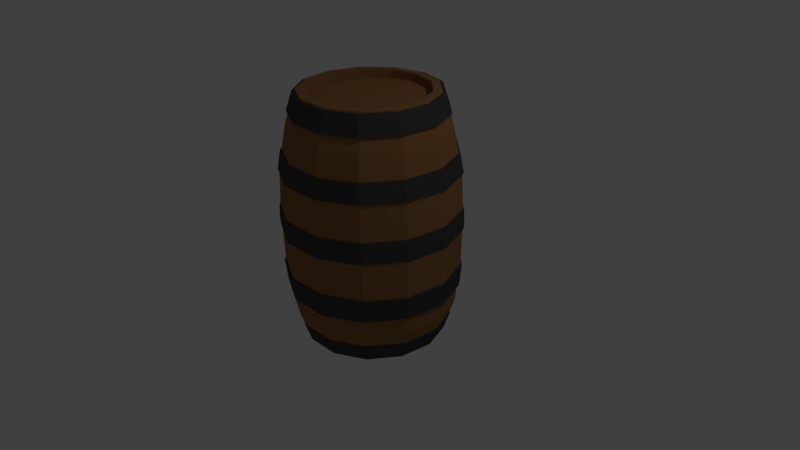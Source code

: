 # Source: barrel.blend  (saved by Blender 2.75.0; exported with 4.5.12 LTS)
import bpy
from mathutils import Matrix  # noqa: F401  (used for matrix-valued properties, if any)

bpy.ops.wm.read_factory_settings(use_empty=True)
scene = bpy.context.scene
scene.name = 'Scene'

# ---- collections
col_collection_1 = bpy.data.collections.new('Collection 1'); scene.collection.children.link(col_collection_1)

# ---- materials (node trees are filled in below, after node groups)
mat_barrel_wood = bpy.data.materials.new('barrel_wood')
mat_barrel_wood.alpha_threshold = 0.0
mat_barrel_wood.use_transparent_shadow = False
mat_barrel_wood.diffuse_color = (0.3185, 0.1585, 0.05777, 1.0)
mat_barrel_wood.roughness = 0.5
mat_barrel_black = bpy.data.materials.new('barrel_black')
mat_barrel_black.alpha_threshold = 0.0
mat_barrel_black.use_transparent_shadow = False
mat_barrel_black.diffuse_color = (0.06372, 0.06372, 0.06372, 1.0)
mat_barrel_black.roughness = 0.5

# ---- material node trees

# ---- world
world_world = bpy.data.worlds.new('World'); scene.world = world_world
world_world.color = (0.05088, 0.05088, 0.05088)
world_world.use_sun_shadow = False
world_world.sun_shadow_jitter_overblur = 0.0
world_world.cycles.sampling_method = 'MANUAL'
world_world.cycles.sample_map_resolution = 256

# ---- cameras
cam_camera = bpy.data.cameras.new('Camera')
cam_camera.clip_end = 100.0
cam_camera.lens = 35.0
cam_camera.sensor_width = 32.0
cam_camera.sensor_height = 18.0
cam_camera.ortho_scale = 7.314
cam_camera.dof.focus_distance = 0.0
cam_camera.dof.aperture_fstop = 128.0

# ---- lights
light_lamp = bpy.data.lights.new('Lamp', 'POINT')
light_lamp.transmission_factor = 0.0
light_lamp.cutoff_distance = 30.0
light_lamp.energy = 100.0
light_lamp.shadow_buffer_clip_start = 1.001
light_lamp.shadow_soft_size = 0.1
light_lamp.shadow_maximum_resolution = 0.006
light_lamp.use_absolute_resolution = True
light_lamp.cycles.use_multiple_importance_sampling = False

# ---- meshes
me_cylinder_003 = bpy.data.meshes.new('Cylinder.003')
me_cylinder_003.from_pydata([(0.2709, -1.099, 0.2324), (-0.2709, -1.099, 0.2324), (-1.124, 0.1364, 0.2324), (-0.9314, 0.6429, 0.2324), (-0.526, 1.002, 0.2324), (-1.811e-09, 1.132, 0.2324), (0.526, 1.002, 0.2324), (0.9314, 0.6429, 0.2324), (1.124, 0.1364, 0.2324), (1.058, -0.4013, 0.2324), (-0.7505, -0.8472, 0.2324), (0.7505, -0.8472, 0.2324), (-1.058, -0.4013, 0.2324), (-1.058, -0.4013, 0.5101), (0.7505, -0.8472, 0.5101), (-0.7505, -0.8472, 0.5101), (1.058, -0.4013, 0.5101), (1.124, 0.1364, 0.5101), (0.9314, 0.6429, 0.5101), (0.526, 1.002, 0.5101), (-1.811e-09, 1.132, 0.5101), (-0.526, 1.002, 0.5101), (-0.9314, 0.6429, 0.5101), (-1.124, 0.1364, 0.5101), (-0.2709, -1.099, 0.5101), (0.2709, -1.099, 0.5101), (0.2765, -1.122, 0.2324), (-0.2765, -1.122, 0.2324), (-1.147, 0.1392, 0.2324), (-0.9508, 0.6563, 0.2324), (-0.5369, 1.023, 0.2324), (-1.811e-09, 1.155, 0.2324), (0.5369, 1.023, 0.2324), (0.9508, 0.6563, 0.2324), (1.147, 0.1392, 0.2324), (1.08, -0.4097, 0.2324), (-0.7661, -0.8647, 0.2324), (0.7661, -0.8647, 0.2324), (-1.08, -0.4097, 0.2324), (-1.08, -0.4097, 0.5101), (0.7661, -0.8647, 0.5101), (-0.7661, -0.8647, 0.5101), (1.08, -0.4097, 0.5101), (1.147, 0.1392, 0.5101), (0.9508, 0.6563, 0.5101), (0.5369, 1.023, 0.5101), (-1.811e-09, 1.155, 0.5101), (-0.5369, 1.023, 0.5101), (-0.9508, 0.6563, 0.5101), (-1.147, 0.1392, 0.5101), (-0.2765, -1.122, 0.5101), (0.2765, -1.122, 0.5101), (0.7713, -0.8707, 0.3713), (-0.2784, -1.129, 0.3713), (-0.9573, 0.6608, 0.3713), (0.5406, 1.03, 0.3713), (-1.155, 0.1402, 0.3713), (1.155, 0.1402, 0.3713), (0.2784, -1.129, 0.3713), (1.088, -0.4125, 0.3713), (0.9573, 0.6608, 0.3713), (-0.7713, -0.8707, 0.3713), (-2.201e-09, 1.163, 0.3713), (-1.088, -0.4125, 0.3713), (-0.5406, 1.03, 0.3713), (-0.2352, -0.9541, -0.9929), (0.2352, -0.9541, -0.9929), (0.6516, -0.7355, -0.9929), (0.9188, -0.3485, -0.9929), (0.9755, 0.1184, -0.9929), (0.8087, 0.5582, -0.9929), (0.4567, 0.8701, -0.9929), (9.412e-10, 0.9827, -0.9929), (-0.6516, -0.7355, -0.9929), (-0.9188, -0.3485, -0.9929), (-0.9755, 0.1184, -0.9929), (-0.8087, 0.5582, -0.9929), (-0.4567, 0.8701, -0.9929), (-0.2161, -0.8769, -1.223), (0.2161, -0.8769, -1.223), (0.5989, -0.676, -1.223), (0.8445, -0.3203, -1.223), (0.8966, 0.1089, -1.223), (0.7433, 0.5131, -1.223), (0.4197, 0.7997, -1.223), (3.861e-09, 0.9032, -1.223), (-0.5989, -0.676, -1.223), (-0.8445, -0.3203, -1.223), (-0.8966, 0.1089, -1.223), (-0.7433, 0.5131, -1.223), (-0.4197, 0.7997, -1.223), (-0.2398, -0.9729, -0.9996), (0.2398, -0.9729, -0.9996), (0.6644, -0.75, -0.9996), (0.9369, -0.3553, -0.9996), (0.9947, 0.1208, -0.9996), (0.8246, 0.5692, -0.9996), (0.4656, 0.8872, -0.9996), (9.412e-10, 1.002, -0.9996), (-0.6644, -0.75, -0.9996), (-0.9369, -0.3553, -0.9996), (-0.9947, 0.1208, -0.9996), (-0.8246, 0.5692, -0.9996), (-0.4656, 0.8872, -0.9996), (-0.2208, -0.8957, -1.229), (0.2208, -0.8957, -1.229), (0.6117, -0.6905, -1.229), (0.8625, -0.3271, -1.229), (0.9158, 0.1112, -1.229), (0.7592, 0.524, -1.229), (0.4287, 0.8168, -1.229), (3.861e-09, 0.9225, -1.229), (-0.6117, -0.6905, -1.229), (-0.8625, -0.3271, -1.229), (-0.9158, 0.1112, -1.229), (-0.7592, 0.524, -1.229), (-0.4287, 0.8168, -1.229), (-0.274, -1.112, -0.2702), (0.274, -1.112, -0.2702), (0.7591, -0.8569, -0.2702), (1.07, -0.4059, -0.2702), (1.136, 0.138, -0.2702), (0.9421, 0.6503, -0.2702), (0.532, 1.014, -0.2702), (-2.161e-09, 1.145, -0.2702), (-0.7591, -0.8569, -0.2702), (-1.07, -0.4059, -0.2702), (-1.136, 0.138, -0.2702), (-0.9421, 0.6503, -0.2702), (-0.532, 1.014, -0.2702), (-0.2664, -1.081, -0.5699), (0.2664, -1.081, -0.5699), (0.7383, -0.8334, -0.5699), (1.041, -0.3948, -0.5699), (1.105, 0.1342, -0.5699), (0.9163, 0.6325, -0.5699), (0.5174, 0.9858, -0.5699), (-1.212e-09, 1.113, -0.5699), (-0.7383, -0.8334, -0.5699), (-1.041, -0.3948, -0.5699), (-1.105, 0.1342, -0.5699), (-0.9163, 0.6325, -0.5699), (-0.5174, 0.9858, -0.5699), (-0.2656, -1.078, -0.2666), (0.2656, -1.078, -0.2666), (0.736, -0.8308, -0.2666), (1.038, -0.3936, -0.2666), (1.102, 0.1338, -0.2666), (0.9135, 0.6305, -0.2666), (0.5158, 0.9828, -0.2666), (-2.161e-09, 1.11, -0.2666), (-0.736, -0.8308, -0.2666), (-1.038, -0.3936, -0.2666), (-1.102, 0.1338, -0.2666), (-0.9135, 0.6305, -0.2666), (-0.5158, 0.9828, -0.2666), (-0.2581, -1.047, -0.5663), (0.2581, -1.047, -0.5663), (0.7152, -0.8073, -0.5663), (1.008, -0.3825, -0.5663), (1.071, 0.13, -0.5663), (0.8876, 0.6127, -0.5663), (0.5012, 0.955, -0.5663), (-1.212e-09, 1.079, -0.5663), (-0.7152, -0.8073, -0.5663), (-1.008, -0.3825, -0.5663), (-1.071, 0.13, -0.5663), (-0.8876, 0.6127, -0.5663), (-0.5012, 0.955, -0.5663), (0.9159, 0.6322, 0.9766), (0.5172, 0.9854, 0.9766), (2.187e-09, 1.113, 0.9766), (-0.738, -0.833, 0.9766), (-0.2663, -1.081, 0.9766), (-1.041, -0.3946, 0.9766), (-1.105, 0.1341, 0.9766), (-0.9159, 0.6322, 0.9766), (-0.5172, 0.9854, 0.9766), (1.105, 0.1341, 0.9766), (1.041, -0.3946, 0.9766), (0.738, -0.833, 0.9766), (0.2663, -1.081, 0.9766), (0.8789, 0.6067, 1.227), (0.4963, 0.9456, 1.227), (4.131e-09, 1.068, 1.227), (-0.7082, -0.7994, 1.227), (-0.2556, -1.037, 1.227), (-0.9986, -0.3787, 1.227), (-1.06, 0.1287, 1.227), (-0.8789, 0.6067, 1.227), (-0.4963, 0.9456, 1.227), (1.06, 0.1287, 1.227), (0.9986, -0.3787, 1.227), (0.7082, -0.7994, 1.227), (0.2556, -1.037, 1.227), (0.9413, 0.6497, 0.9821), (0.5315, 1.013, 0.9821), (2.187e-09, 1.144, 0.9821), (-0.7584, -0.8561, 0.9821), (-0.2737, -1.11, 0.9821), (-1.069, -0.4056, 0.9821), (-1.135, 0.1379, 0.9821), (-0.9413, 0.6497, 0.9821), (-0.5315, 1.013, 0.9821), (1.135, 0.1379, 0.9821), (1.069, -0.4056, 0.9821), (0.7584, -0.8561, 0.9821), (0.2737, -1.11, 0.9821), (0.9043, 0.6242, 1.232), (0.5106, 0.9729, 1.232), (4.131e-09, 1.099, 1.232), (-0.7286, -0.8224, 1.232), (-0.263, -1.067, 1.232), (-1.027, -0.3896, 1.232), (-1.091, 0.1324, 1.232), (-0.9043, 0.6242, 1.232), (-0.5106, 0.9729, 1.232), (1.091, 0.1324, 1.232), (1.027, -0.3896, 1.232), (0.7286, -0.8224, 1.232), (0.263, -1.067, 1.232), (0.7918, 0.5466, 1.713), (0.4471, 0.8519, 1.713), (4.848e-09, 0.9621, 1.713), (-0.638, -0.7202, 1.713), (-0.2303, -0.9342, 1.713), (-0.8996, -0.3412, 1.713), (-0.9551, 0.116, 1.713), (-0.7918, 0.5466, 1.713), (-0.4471, 0.8519, 1.713), (0.9551, 0.116, 1.713), (0.8996, -0.3412, 1.713), (0.638, -0.7202, 1.713), (0.2303, -0.9342, 1.713), (0.7216, 0.4981, 1.965), (0.4075, 0.7764, 1.965), (7.528e-09, 0.8768, 1.965), (-0.5814, -0.6563, 1.965), (-0.2098, -0.8513, 1.965), (-0.8198, -0.3109, 1.965), (-0.8704, 0.1057, 1.965), (-0.7216, 0.4981, 1.965), (-0.4075, 0.7764, 1.965), (0.8704, 0.1057, 1.965), (0.8198, -0.3109, 1.965), (0.5814, -0.6563, 1.965), (0.2098, -0.8513, 1.965), (0.8191, 0.5654, 1.721), (0.4625, 0.8813, 1.721), (4.848e-09, 0.9953, 1.721), (-0.66, -0.745, 1.721), (-0.2382, -0.9664, 1.721), (-0.9306, -0.3529, 1.721), (-0.988, 0.12, 1.721), (-0.8191, 0.5654, 1.721), (-0.4625, 0.8813, 1.721), (0.988, 0.12, 1.721), (0.9306, -0.3529, 1.721), (0.66, -0.745, 1.721), (0.2382, -0.9664, 1.721), (0.7502, 0.5178, 1.973), (0.4236, 0.8071, 1.973), (7.528e-09, 0.9115, 1.973), (-0.6044, -0.6823, 1.973), (-0.2181, -0.885, 1.973), (-0.8523, -0.3232, 1.973), (-0.9049, 0.1099, 1.973), (-0.7502, 0.5178, 1.973), (-0.4236, 0.8071, 1.973), (0.9049, 0.1099, 1.973), (0.8523, -0.3232, 1.973), (0.6044, -0.6823, 1.973), (0.2181, -0.885, 1.973), (-0.8719, 0.6018, -0.8079), (-0.7392, 0.5102, -1.238), (-1.052, 0.1277, -0.8079), (-0.8916, 0.1083, -1.238), (-0.9906, -0.3757, -0.8079), (-0.8398, -0.3185, -1.238), (-0.7025, -0.793, -0.8079), (-0.5956, -0.6723, -1.238), (-0.2535, -1.029, -0.8079), (-0.2149, -0.8721, -1.238), (0.2535, -1.029, -0.8079), (0.2149, -0.8721, -1.238), (0.7025, -0.793, -0.8079), (0.5956, -0.6723, -1.238), (0.9906, -0.3757, -0.8079), (0.8398, -0.3185, -1.238), (1.052, 0.1277, -0.8079), (0.8916, 0.1083, -1.238), (0.8719, 0.6018, -0.8079), (0.7392, 0.5102, -1.238), (0.4924, 0.9381, -0.8079), (0.4174, 0.7953, -1.238), (-3.465e-09, 1.059, -0.8079), (6.854e-09, 0.8982, -1.238), (-0.2689, -1.091, -0.2702), (0.2689, -1.091, -0.2702), (-0.4174, 0.7953, -1.238), (-0.4924, 0.9381, -0.8079), (0.7451, -0.8411, -0.2702), (1.051, -0.3984, -0.2702), (1.115, 0.1354, -0.2702), (0.9247, 0.6383, -0.2702), (0.5222, 0.9949, -0.2702), (-1.099e-09, 1.124, -0.2702), (-0.7451, -0.8411, -0.2702), (-1.051, -0.3984, -0.2702), (-1.115, 0.1354, -0.2702), (-0.9247, 0.6383, -0.2702), (-0.5222, 0.9949, -0.2702), (0.9442, 0.6518, 0.3517), (0.5332, 1.016, 0.3517), (-3.793e-09, 1.147, 0.3517), (-0.7608, -0.8588, 0.3517), (-0.2746, -1.114, 0.3517), (-1.073, -0.4068, 0.3517), (-1.139, 0.1383, 0.3517), (-0.9442, 0.6518, 0.3517), (-0.5332, 1.016, 0.3517), (1.139, 0.1383, 0.3517), (1.073, -0.4068, 0.3517), (0.7608, -0.8588, 0.3517), (0.2746, -1.114, 0.3517), (0.9253, 0.6387, 0.9737), (0.5225, 0.9956, 0.9737), (1.594e-09, 1.124, 0.9737), (-0.7456, -0.8416, 0.9737), (-0.2691, -1.092, 0.9737), (-1.051, -0.3987, 0.9737), (-1.116, 0.1355, 0.9737), (-0.9253, 0.6387, 0.9737), (-0.5225, 0.9956, 0.9737), (1.116, 0.1355, 0.9737), (1.051, -0.3987, 0.9737), (0.7456, -0.8416, 0.9737), (0.2691, -1.092, 0.9737), (4.252e-09, 1.019, 1.554), (-0.2438, -0.9892, 1.554), (-1.011, 0.1228, 1.554), (0.9526, -0.3613, 1.554), (0.6756, -0.7626, 1.554), (0.7182, 0.4958, 1.986), (0.4056, 0.7727, 1.986), (8.902e-09, 0.8727, 1.986), (-0.5787, -0.6532, 1.986), (-0.2089, -0.8473, 1.986), (-0.816, -0.3095, 1.986), (-0.8663, 0.1052, 1.986), (-0.7182, 0.4958, 1.986), (-0.4056, 0.7727, 1.986), (0.8663, 0.1052, 1.986), (0.816, -0.3095, 1.986), (0.5787, -0.6532, 1.986), (0.2089, -0.8473, 1.986), (0.8385, 0.5788, 1.554), (0.4735, 0.9021, 1.554), (-0.6756, -0.7626, 1.554), (-0.9526, -0.3613, 1.554), (-0.8385, 0.5788, 1.554), (-0.4735, 0.9021, 1.554), (1.011, 0.1228, 1.554), (0.2438, -0.9892, 1.554), (-0.2372, -0.9625, -0.9896), (0.2372, -0.9625, -0.9896), (0.6573, -0.742, -0.9896), (0.9268, -0.3515, -0.9896), (0.984, 0.1195, -0.9896), (0.8158, 0.5631, -0.9896), (0.4607, 0.8777, -0.9896), (8.976e-10, 0.9913, -0.9896), (-0.6573, -0.742, -0.9896), (-0.9268, -0.3515, -0.9896), (-0.984, 0.1195, -0.9896), (-0.8158, 0.5631, -0.9896), (-0.4607, 0.8777, -0.9896), (0.2731, -1.108, 0.5133), (-0.2731, -1.108, 0.5133), (-1.133, 0.1376, 0.5133), (-0.9393, 0.6484, 0.5133), (-0.5304, 1.011, 0.5133), (-2.393e-09, 1.141, 0.5133), (0.5304, 1.011, 0.5133), (0.9393, 0.6484, 0.5133), (1.133, 0.1376, 0.5133), (1.067, -0.4047, 0.5133), (-0.7569, -0.8543, 0.5133), (0.7569, -0.8543, 0.5133), (-1.067, -0.4047, 0.5133), (0.633, 0.4369, 1.986), (0.3575, 0.6811, 1.986), (1.369e-08, 0.7692, 1.986), (-0.5101, -0.5757, 1.986), (-0.1841, -0.7468, 1.986), (-0.7192, -0.2728, 1.986), (-0.7636, 0.09271, 1.986), (-0.633, 0.4369, 1.986), (-0.3575, 0.6811, 1.986), (0.7636, 0.09271, 1.986), (0.7192, -0.2728, 1.986), (0.5101, -0.5757, 1.986), (0.1841, -0.7468, 1.986), (0.633, 0.4369, 1.882), (0.3575, 0.6811, 1.882), (1.369e-08, 0.7692, 1.882), (-0.5101, -0.5757, 1.882), (-0.1841, -0.7468, 1.882), (-0.7192, -0.2728, 1.882), (-0.7636, 0.09271, 1.882), (-0.633, 0.4369, 1.882), (-0.3575, 0.6811, 1.882), (0.7636, 0.09271, 1.882), (0.7192, -0.2728, 1.882), (0.5101, -0.5757, 1.882), (0.1841, -0.7468, 1.882), (0.1866, -0.757, -1.238), (-0.1866, -0.757, -1.238), (0.517, -0.5836, -1.238), (0.729, -0.2765, -1.238), (0.774, 0.09398, -1.238), (0.6416, 0.4429, -1.238), (0.3623, 0.6903, -1.238), (1.533e-08, 0.7796, -1.238), (-0.517, -0.5836, -1.238), (-0.729, -0.2765, -1.238), (-0.774, 0.09398, -1.238), (-0.6416, 0.4429, -1.238), (-0.3623, 0.6903, -1.238), (0.1866, -0.757, -1.14), (-0.1866, -0.757, -1.14), (0.517, -0.5836, -1.14), (0.729, -0.2765, -1.14), (0.774, 0.09398, -1.14), (0.6416, 0.4429, -1.14), (0.3623, 0.6903, -1.14), (1.533e-08, 0.7796, -1.14), (-0.517, -0.5836, -1.14), (-0.729, -0.2765, -1.14), (-0.774, 0.09398, -1.14), (-0.6416, 0.4429, -1.14), (-0.3623, 0.6903, -1.14), (0.4924, 0.9381, -0.8079), (0.4174, 0.7953, -1.238), (0.5222, 0.9949, -0.2702), (0.5332, 1.016, 0.3517), (0.5225, 0.9956, 0.9737), (0.4056, 0.7727, 1.986), (0.4735, 0.9021, 1.554), (0.4607, 0.8777, -0.9896), (0.5304, 1.011, 0.5133), (0.3575, 0.6811, 1.986), (0.3575, 0.6811, 1.882), (0.3623, 0.6903, -1.238), (0.3623, 0.6903, -1.14)], [], [(14, 16, 9, 11), (18, 19, 6, 7), (24, 25, 0, 1), (22, 23, 2, 3), (19, 20, 5, 6), (13, 15, 10, 12), (23, 13, 12, 2), (16, 17, 8, 9), (20, 21, 4, 5), (15, 24, 1, 10), (17, 18, 7, 8), (21, 22, 3, 4), (25, 14, 11, 0), (52, 59, 42, 40), (60, 55, 45, 44), (53, 58, 51, 50), (54, 56, 49, 48), (55, 62, 46, 45), (63, 61, 41, 39), (56, 63, 39, 49), (59, 57, 43, 42), (62, 64, 47, 46), (61, 53, 50, 41), (57, 60, 44, 43), (64, 54, 48, 47), (58, 52, 40, 51), (0, 11, 37, 26), (12, 10, 36, 38), (11, 9, 35, 37), (6, 5, 31, 32), (7, 6, 32, 33), (21, 20, 46, 47), (25, 24, 50, 51), (13, 23, 49, 39), (14, 25, 51, 40), (22, 21, 47, 48), (15, 13, 39, 41), (17, 16, 42, 43), (16, 14, 40, 42), (24, 15, 41, 50), (20, 19, 45, 46), (18, 17, 43, 44), (19, 18, 44, 45), (23, 22, 48, 49), (5, 4, 30, 31), (10, 1, 27, 36), (8, 7, 33, 34), (1, 0, 26, 27), (3, 2, 28, 29), (2, 12, 38, 28), (4, 3, 29, 30), (9, 8, 34, 35), (26, 37, 52, 58), (30, 29, 54, 64), (34, 33, 60, 57), (36, 27, 53, 61), (31, 30, 64, 62), (35, 34, 57, 59), (28, 38, 63, 56), (38, 36, 61, 63), (32, 31, 62, 55), (29, 28, 56, 54), (27, 26, 58, 53), (33, 32, 55, 60), (37, 35, 59, 52), (69, 70, 83, 82), (74, 73, 86, 87), (71, 72, 85, 84), (73, 65, 78, 86), (65, 66, 79, 78), (66, 67, 80, 79), (77, 76, 89, 90), (67, 68, 81, 80), (72, 77, 90, 85), (68, 69, 82, 81), (76, 75, 88, 89), (70, 71, 84, 83), (75, 74, 87, 88), (108, 109, 96, 95), (113, 112, 99, 100), (110, 111, 98, 97), (112, 104, 91, 99), (104, 105, 92, 91), (105, 106, 93, 92), (116, 115, 102, 103), (106, 107, 94, 93), (111, 116, 103, 98), (107, 108, 95, 94), (115, 114, 101, 102), (109, 110, 97, 96), (114, 113, 100, 101), (76, 77, 103, 102), (77, 72, 98, 103), (75, 76, 102, 101), (74, 75, 101, 100), (73, 74, 100, 99), (65, 73, 99, 91), (66, 65, 91, 92), (67, 66, 92, 93), (68, 67, 93, 94), (69, 68, 94, 95), (71, 70, 96, 97), (70, 69, 95, 96), (72, 71, 97, 98), (90, 89, 115, 116), (85, 90, 116, 111), (89, 88, 114, 115), (88, 87, 113, 114), (87, 86, 112, 113), (86, 78, 104, 112), (78, 79, 105, 104), (79, 80, 106, 105), (80, 81, 107, 106), (81, 82, 108, 107), (83, 84, 110, 109), (82, 83, 109, 108), (84, 85, 111, 110), (123, 122, 135, 136), (122, 121, 134, 135), (124, 123, 136, 137), (121, 120, 133, 134), (117, 125, 138, 130), (120, 119, 132, 133), (125, 126, 139, 138), (119, 118, 131, 132), (126, 127, 140, 139), (118, 117, 130, 131), (127, 128, 141, 140), (128, 129, 142, 141), (129, 124, 137, 142), (162, 161, 148, 149), (161, 160, 147, 148), (163, 162, 149, 150), (160, 159, 146, 147), (156, 164, 151, 143), (159, 158, 145, 146), (164, 165, 152, 151), (158, 157, 144, 145), (165, 166, 153, 152), (157, 156, 143, 144), (166, 167, 154, 153), (167, 168, 155, 154), (168, 163, 150, 155), (122, 123, 149, 148), (123, 124, 150, 149), (125, 117, 143, 151), (126, 125, 151, 152), (127, 126, 152, 153), (128, 127, 153, 154), (129, 128, 154, 155), (124, 129, 155, 150), (121, 122, 148, 147), (120, 121, 147, 146), (119, 120, 146, 145), (118, 119, 145, 144), (117, 118, 144, 143), (136, 135, 161, 162), (137, 136, 162, 163), (130, 138, 164, 156), (138, 139, 165, 164), (139, 140, 166, 165), (140, 141, 167, 166), (141, 142, 168, 167), (142, 137, 163, 168), (135, 134, 160, 161), (134, 133, 159, 160), (133, 132, 158, 159), (132, 131, 157, 158), (131, 130, 156, 157), (170, 169, 182, 183), (169, 178, 191, 182), (171, 170, 183, 184), (178, 179, 192, 191), (173, 172, 185, 186), (179, 180, 193, 192), (172, 174, 187, 185), (180, 181, 194, 193), (174, 175, 188, 187), (181, 173, 186, 194), (175, 176, 189, 188), (176, 177, 190, 189), (177, 171, 184, 190), (209, 208, 195, 196), (208, 217, 204, 195), (210, 209, 196, 197), (217, 218, 205, 204), (212, 211, 198, 199), (218, 219, 206, 205), (211, 213, 200, 198), (219, 220, 207, 206), (213, 214, 201, 200), (220, 212, 199, 207), (214, 215, 202, 201), (215, 216, 203, 202), (216, 210, 197, 203), (169, 170, 196, 195), (170, 171, 197, 196), (172, 173, 199, 198), (174, 172, 198, 200), (175, 174, 200, 201), (176, 175, 201, 202), (177, 176, 202, 203), (171, 177, 203, 197), (178, 169, 195, 204), (179, 178, 204, 205), (180, 179, 205, 206), (181, 180, 206, 207), (173, 181, 207, 199), (183, 182, 208, 209), (184, 183, 209, 210), (186, 185, 211, 212), (185, 187, 213, 211), (187, 188, 214, 213), (188, 189, 215, 214), (189, 190, 216, 215), (190, 184, 210, 216), (182, 191, 217, 208), (191, 192, 218, 217), (192, 193, 219, 218), (193, 194, 220, 219), (194, 186, 212, 220), (225, 224, 237, 238), (231, 232, 245, 244), (224, 226, 239, 237), (232, 233, 246, 245), (226, 227, 240, 239), (233, 225, 238, 246), (227, 228, 241, 240), (228, 229, 242, 241), (229, 223, 236, 242), (222, 221, 234, 235), (221, 230, 243, 234), (223, 222, 235, 236), (230, 231, 244, 243), (264, 263, 250, 251), (270, 271, 258, 257), (263, 265, 252, 250), (271, 272, 259, 258), (265, 266, 253, 252), (272, 264, 251, 259), (266, 267, 254, 253), (267, 268, 255, 254), (268, 262, 249, 255), (261, 260, 247, 248), (260, 269, 256, 247), (262, 261, 248, 249), (269, 270, 257, 256), (221, 222, 248, 247), (222, 223, 249, 248), (224, 225, 251, 250), (226, 224, 250, 252), (227, 226, 252, 253), (228, 227, 253, 254), (229, 228, 254, 255), (223, 229, 255, 249), (230, 221, 247, 256), (231, 230, 256, 257), (232, 231, 257, 258), (233, 232, 258, 259), (225, 233, 259, 251), (235, 234, 260, 261), (236, 235, 261, 262), (238, 237, 263, 264), (237, 239, 265, 263), (239, 240, 266, 265), (240, 241, 267, 266), (241, 242, 268, 267), (242, 236, 262, 268), (234, 243, 269, 260), (243, 244, 270, 269), (244, 245, 271, 270), (245, 246, 272, 271), (246, 238, 264, 272), (371, 295, 293, 370), (307, 297, 316, 315), (300, 273, 310, 311), (369, 291, 289, 368), (305, 306, 314, 313), (289, 291, 304, 303), (301, 302, 322, 323), (370, 293, 291, 369), (306, 311, 320, 314), (277, 279, 307, 308), (368, 289, 287, 367), (302, 303, 321, 322), (283, 285, 301, 298), (275, 277, 308, 309), (367, 287, 285, 366), (311, 310, 319, 320), (295, 300, 311, 306), (366, 285, 283, 365), (298, 301, 323, 324), (291, 293, 305, 304), (365, 283, 281, 364), (308, 307, 315, 317), (285, 287, 302, 301), (364, 281, 279, 372), (303, 304, 312, 321), (273, 275, 309, 310), (372, 279, 277, 373), (378, 377, 337, 329), (279, 281, 297, 307), (373, 277, 275, 374), (287, 289, 303, 302), (304, 305, 313, 312), (374, 275, 273, 375), (293, 295, 306, 305), (376, 300, 295, 371), (375, 273, 300, 376), (310, 309, 318, 319), (281, 283, 298, 297), (299, 296, 423, 428), (309, 308, 317, 318), (297, 298, 324, 316), (380, 379, 331, 332), (381, 380, 332, 333), (382, 381, 333, 327), (384, 383, 326, 325), (385, 384, 325, 334), (383, 382, 327, 326), (386, 385, 334, 335), (387, 378, 329, 328), (388, 386, 335, 336), (389, 387, 328, 330), (377, 388, 336, 337), (379, 389, 330, 331), (336, 335, 341, 342), (352, 343, 390, 399), (342, 341, 353, 354), (274, 375, 376, 299), (299, 376, 371, 296), (276, 374, 375, 274), (278, 373, 374, 276), (280, 372, 373, 278), (282, 364, 372, 280), (284, 365, 364, 282), (286, 366, 365, 284), (288, 367, 366, 286), (290, 368, 367, 288), (294, 370, 369, 292), (292, 369, 368, 290), (296, 371, 370, 294), (318, 317, 389, 379), (324, 323, 388, 377), (317, 315, 387, 389), (323, 322, 386, 388), (315, 316, 378, 387), (322, 321, 385, 386), (313, 314, 382, 383), (321, 312, 384, 385), (312, 313, 383, 384), (314, 320, 381, 382), (320, 319, 380, 381), (319, 318, 379, 380), (316, 324, 377, 378), (390, 391, 404, 403), (344, 345, 392, 391), (353, 352, 399, 400), (346, 347, 394, 393), (354, 353, 400, 401), (348, 346, 393, 395), (355, 354, 401, 402), (349, 348, 395, 396), (347, 355, 402, 394), (350, 349, 396, 397), (351, 350, 397, 398), (345, 351, 398, 392), (343, 344, 391, 390), (404, 405, 411, 410, 409, 408, 406, 407, 415, 414, 413, 412, 403), (399, 390, 403, 412), (391, 392, 405, 404), (400, 399, 412, 413), (393, 394, 407, 406), (401, 400, 413, 414), (395, 393, 406, 408), (402, 401, 414, 415), (396, 395, 408, 409), (394, 402, 415, 407), (397, 396, 409, 410), (398, 397, 410, 411), (392, 398, 411, 405), (417, 424, 437, 430), (284, 282, 417, 416), (290, 288, 419, 420), (278, 276, 426, 425), (296, 294, 422, 423), (288, 286, 418, 419), (294, 292, 421, 422), (280, 278, 425, 424), (274, 299, 428, 427), (286, 284, 416, 418), (292, 290, 420, 421), (282, 280, 424, 417), (276, 274, 427, 426), (433, 432, 431, 429, 430, 437, 438, 439, 440, 441, 436, 435, 434), (416, 417, 430, 429), (424, 425, 438, 437), (418, 416, 429, 431), (425, 426, 439, 438), (419, 418, 431, 432), (426, 427, 440, 439), (420, 419, 432, 433), (427, 428, 441, 440), (421, 420, 433, 434), (428, 423, 436, 441), (422, 421, 434, 435), (423, 422, 435, 436), (334, 325, 356, 362), (340, 359, 348, 349), (326, 327, 338, 357), (335, 334, 362, 341), (328, 329, 339, 358), (330, 328, 358, 359), (337, 336, 342, 363), (331, 330, 359, 340), (329, 337, 363, 339), (332, 331, 340, 360), (333, 332, 360, 361), (327, 333, 361, 338), (325, 326, 357, 356), (339, 363, 355, 347), (360, 340, 349, 350), (361, 360, 350, 351), (338, 361, 351, 345), (356, 357, 344, 343), (362, 356, 343, 352), (357, 338, 345, 344), (341, 362, 352, 353), (358, 339, 347, 346), (359, 358, 346, 348), (363, 342, 354, 355), (357, 344, 447, 448), (391, 404, 452, 451), (294, 422, 453, 443), (293, 370, 449, 442), (357, 326, 446, 448), (293, 305, 444, 442), (391, 344, 447, 451), (313, 305, 444, 445), (383, 313, 445, 450), (294, 370, 449, 443), (435, 422, 453, 454), (383, 326, 446, 450)])
me_cylinder_003.polygons.foreach_set('material_index', [0, 0, 0, 0, 0, 0, 0, 0, 0, 0, 0, 0, 0, 1, 1, 1, 1, 1, 1, 1, 1, 1, 1, 1, 1, 1, 1, 1, 1, 1, 1, 1, 1, 1, 1, 1, 1, 1, 1, 1, 1, 1, 1, 1, 1, 1, 1, 1, 1, 1, 1, 1, 1, 1, 1, 1, 1, 1, 1, 1, 1, 1, 1, 1, 1, 0, 0, 0, 0, 0, 0, 0, 0, 0, 0, 0, 0, 0, 1, 1, 1, 1, 1, 1, 1, 1, 1, 1, 1, 1, 1, 1, 1, 1, 1, 1, 1, 1, 1, 1, 1, 1, 1, 1, 1, 1, 1, 1, 1, 1, 1, 1, 1, 1, 1, 1, 1, 1, 1, 1, 1, 1, 1, 1, 1, 1, 1, 1, 1, 1, 0, 0, 0, 0, 0, 0, 0, 0, 0, 0, 0, 0, 0, 1, 1, 1, 1, 1, 1, 1, 1, 1, 1, 1, 1, 1, 1, 1, 1, 1, 1, 1, 1, 1, 1, 1, 1, 1, 1, 1, 0, 0, 0, 0, 0, 0, 0, 0, 0, 0, 0, 0, 1, 1, 1, 1, 1, 1, 1, 1, 1, 1, 1, 1, 1, 1, 1, 1, 1, 1, 1, 1, 1, 1, 1, 1, 1, 1, 1, 1, 1, 1, 1, 1, 1, 1, 1, 1, 1, 1, 1, 1, 0, 1, 0, 0, 1, 0, 0, 0, 0, 0, 0, 0, 1, 1, 1, 1, 1, 1, 1, 1, 1, 1, 1, 1, 1, 1, 1, 1, 1, 1, 1, 1, 1, 1, 1, 1, 1, 1, 1, 1, 1, 1, 1, 1, 1, 1, 1, 1, 1, 1, 1, 0, 0, 0, 0, 0, 0, 0, 0, 0, 0, 0, 0, 0, 0, 0, 0, 0, 0, 0, 0, 0, 0, 0, 0, 0, 0, 0, 0, 0, 0, 0, 0, 0, 0, 0, 0, 0, 0, 0, 0, 0, 0, 0, 0, 0, 0, 0, 0, 0, 0, 0, 0, 0, 0, 0, 0, 0, 0, 0, 0, 0, 0, 0, 0, 0, 0, 0, 0, 0, 0, 0, 0, 0, 0, 0, 0, 0, 0, 1, 0, 0, 0, 0, 0, 0, 0, 0, 0, 0, 0, 0, 0, 0, 0, 0, 0, 0, 0, 0, 0, 0, 0, 0, 0, 0, 0, 0, 0, 0, 0, 0, 0, 0, 0, 0, 0, 0, 0, 0, 0, 0, 0, 0, 0, 0, 0, 0, 0, 0, 0, 0, 0, 0, 0, 0, 0, 0, 0, 0, 0, 0, 0, 0, 0, 0, 0, 0, 0, 0, 0, 0, 0, 0, 0, 0, 0, 0, 0, 0, 0, 0, 0, 0, 0, 0, 0, 0, 0, 0, 0])
me_cylinder_003.materials.append(mat_barrel_wood)
me_cylinder_003.materials.append(mat_barrel_black)
me_cylinder_003.use_remesh_preserve_volume = False
me_cylinder_003.use_remesh_preserve_attributes = False
me_cylinder_003.use_mirror_vertex_groups = False
me_cylinder_003.update()

# ---- objects
ob_cylinder_002 = bpy.data.objects.new('Cylinder.002', me_cylinder_003)
ob_lamp = bpy.data.objects.new('Lamp', light_lamp)
ob_camera = bpy.data.objects.new('Camera', cam_camera)

# ---- transforms, parenting, visibility, modifiers, constraints
ob_cylinder_002.location = (0.0, 0.0, 0.2361)
ob_cylinder_002.lineart.crease_threshold = 0.0
ob_lamp.location = (4.076, 1.005, 5.904)
ob_lamp.rotation_euler = (0.6503, 0.05522, 1.866)
ob_lamp.lock_rotations_4d = False
ob_lamp.empty_display_type = 'ARROWS'
ob_lamp.color = (0.0, 0.0, 0.0, 0.0)
ob_lamp.lineart.crease_threshold = 0.0
ob_camera.location = (7.481, -6.508, 5.344)
ob_camera.rotation_euler = (1.109, 0.01082, 0.8149)
ob_camera.lock_rotations_4d = False
ob_camera.empty_display_type = 'ARROWS'
ob_camera.color = (0.0, 0.0, 0.0, 0.0)
ob_camera.display_type = 'WIRE'
ob_camera.lineart.crease_threshold = 0.0

# ---- collection membership
col_collection_1.objects.link(ob_cylinder_002)
col_collection_1.objects.link(ob_lamp)
col_collection_1.objects.link(ob_camera)

# ---- scene / render settings (as saved in the file)
scene.camera = ob_camera
scene.frame_start = 1; scene.frame_end = 250; scene.frame_set(1)
scene.render.engine = 'BLENDER_EEVEE_NEXT'
scene.render.resolution_percentage = 50
scene.render.dither_intensity = 0.0
scene.cycles.use_denoising = False
scene.cycles.samples = 10
scene.cycles.sampling_pattern = 'TABULATED_SOBOL'
scene.cycles.light_sampling_threshold = 0.0
scene.cycles.use_adaptive_sampling = False
scene.cycles.use_light_tree = False
scene.cycles.blur_glossy = 0.0
scene.cycles.pixel_filter_type = 'GAUSSIAN'
scene.cycles.sample_clamp_indirect = 0.0
scene.view_settings.view_transform = 'Standard'
bpy.context.view_layer.update()
